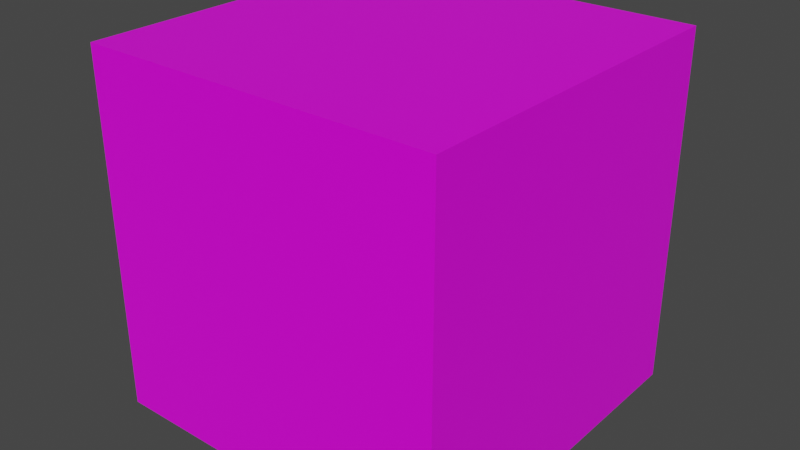 # Source: package.blend  (saved by Blender 2.93.21; exported with 4.5.12 LTS)
import bpy
from mathutils import Matrix  # noqa: F401  (used for matrix-valued properties, if any)

bpy.ops.wm.read_factory_settings(use_empty=True)
scene = bpy.context.scene
scene.name = 'Scene'

# ---- collections
col_collection = bpy.data.collections.new('Collection'); scene.collection.children.link(col_collection)

# ---- images (referenced by path relative to the original .blend; pixels are not part of the script)
import os
ASSET_DIR = os.environ.get("B2B_ASSET_DIR", "")  # directory of the original .blend (textures are referenced by path, not embedded)
HERE = os.path.dirname(os.path.abspath(__file__))  # packed textures are extracted next to this script under _unpacked/

def load_image(name, relpath, width, height, colorspace="sRGB"):
    """Load a texture the original file referenced (path relative to the .blend, or extracted next to this script)."""
    p = next((c for c in (os.path.join(HERE, relpath), os.path.join(ASSET_DIR, relpath)) if relpath and os.path.exists(c)), "")
    if p:
        img = bpy.data.images.load(p, check_existing=True)
        img.name = name
    else:  # same state as the original file: an image datablock whose file is absent (Cycles renders it pink)
        img = bpy.data.images.new(name, width, height)
        img.source = "FILE"
        img.filepath = "//" + (relpath or name)
    img.colorspace_settings.name = colorspace
    return img
img_package_texture = load_image('package-texture', 'package-texture.png', 1024, 1024, 'sRGB')

# ---- materials (node trees are filled in below, after node groups)
mat_package = bpy.data.materials.new('package')
mat_package.alpha_threshold = 0.0
mat_package.use_transparent_shadow = False
mat_package.line_color = (0.0, 0.0, 0.0, 1.0)

# ---- material node trees
mat_package.use_nodes = True; mat_package.node_tree.nodes.clear()
_N = mat_package.node_tree.nodes; _L = mat_package.node_tree.links
n0 = _N.new('ShaderNodeOutputMaterial'); n0.name = 'Material Output'; n0.location = (300, 300)
n1 = _N.new('ShaderNodeBsdfPrincipled'); n1.name = 'Principled BSDF'; n1.location = (10, 300)
n1.distribution = 'GGX'
n1.subsurface_method = 'BURLEY'
n1.inputs[2].default_value = 0.4
n1.inputs[3].default_value = 1.45
n1.inputs[27].default_value = (0.0, 0.0, 0.0, 1.0)
n1.inputs[28].default_value = 1.0
n2 = _N.new('ShaderNodeTexImage'); n2.name = 'Image Texture'; n2.location = (475, 68)
n3 = _N.new('ShaderNodeUVMap'); n3.name = 'UV Map'; n3.location = (-413, 61)
n4 = _N.new('ShaderNodeTexImage'); n4.name = 'Image Texture.001'; n4.location = (-280, 280)
n4.image = img_package_texture
_L.new(n1.outputs[0], n0.inputs[0])
_L.new(n4.outputs[0], n1.inputs[0])
n0.is_active_output = True

# ---- world
world_world = bpy.data.worlds.new('World'); scene.world = world_world
world_world.use_nodes = True; world_world.node_tree.nodes.clear()
_N = world_world.node_tree.nodes; _L = world_world.node_tree.links
n0 = _N.new('ShaderNodeOutputWorld'); n0.name = 'World Output'; n0.location = (300, 300)
n1 = _N.new('ShaderNodeBackground'); n1.name = 'Background'; n1.location = (10, 300)
n1.inputs[0].default_value = (0.05088, 0.05088, 0.05088, 1.0)
_L.new(n1.outputs[0], n0.inputs[0])
n0.is_active_output = True
world_world.color = (0.05088, 0.05088, 0.05088)
world_world.use_sun_shadow = False
world_world.sun_shadow_jitter_overblur = 0.0

# ---- meshes
me_cube_001 = bpy.data.meshes.new('Cube.001')
me_cube_001.from_pydata([(-1.0, -1.0, -1.0), (-1.0, -1.0, 1.0), (-1.0, 1.0, -1.0), (-1.0, 1.0, 1.0), (1.0, -1.0, -1.0), (1.0, -1.0, 1.0), (1.0, 1.0, -1.0), (1.0, 1.0, 1.0)], [], [(0, 1, 3, 2), (2, 3, 7, 6), (6, 7, 5, 4), (4, 5, 1, 0), (2, 6, 4, 0), (7, 3, 1, 5)])
_uv = me_cube_001.uv_layers.new(name='UVMap')
_uv.uv.foreach_set('vector', [0.375, 0.0, 0.625, 0.0, 0.625, 0.25, 0.375, 0.25, 0.375, 0.25, 0.625, 0.25, 0.625, 0.5, 0.375, 0.5, 0.375, 0.5, 0.625, 0.5, 0.625, 0.75, 0.375, 0.75, 0.375, 0.75, 0.625, 0.75, 0.625, 1.0, 0.375, 1.0, 0.125, 0.5, 0.375, 0.5, 0.375, 0.75, 0.125, 0.75, 0.625, 0.5, 0.875, 0.5, 0.875, 0.75, 0.625, 0.75])
me_cube_001.materials.append(mat_package)
me_cube_001.use_remesh_fix_poles = True
me_cube_001.use_remesh_preserve_attributes = False
me_cube_001.update()

# ---- objects
ob_cube = bpy.data.objects.new('Cube', me_cube_001)

# ---- transforms, parenting, visibility, modifiers, constraints
ob_cube.location = (0.0, 0.0, 0.0)

# ---- collection membership
col_collection.objects.link(ob_cube)

# ---- scene / render settings (as saved in the file)
scene.frame_start = 1; scene.frame_end = 250; scene.frame_set(50)
scene.render.engine = 'BLENDER_EEVEE_NEXT'
scene.render.film_transparent = True
scene.cycles.use_denoising = False
scene.cycles.samples = 128
scene.cycles.sampling_pattern = 'TABULATED_SOBOL'
scene.cycles.use_adaptive_sampling = False
scene.cycles.use_light_tree = False
scene.view_settings.view_transform = 'Filmic'
bpy.context.view_layer.update()

# ---- added for rendering (the .blend has no active camera and no usable light): camera, sun
cam_auto = bpy.data.cameras.new('AutoCamera')
cam_auto.lens = 50.0
cam_auto.sensor_width = 36.0
cam_auto.clip_end = 1000.0
ob_auto_camera = bpy.data.objects.new('AutoCamera', cam_auto)
scene.collection.objects.link(ob_auto_camera)
ob_auto_camera.location = (3.20507, -3.84609, 2.56406)
ob_auto_camera.rotation_euler = (1.09748, -7.21219e-08, 0.694738)
scene.camera = ob_auto_camera
light_auto_sun = bpy.data.lights.new('AutoSun', 'SUN')
light_auto_sun.energy = 3.0
light_auto_sun.angle = 0.0523599
ob_auto_sun = bpy.data.objects.new('AutoSun', light_auto_sun)
scene.collection.objects.link(ob_auto_sun)
ob_auto_sun.rotation_euler = (0.872665, 0.174533, 0.523599)
bpy.context.view_layer.update()

